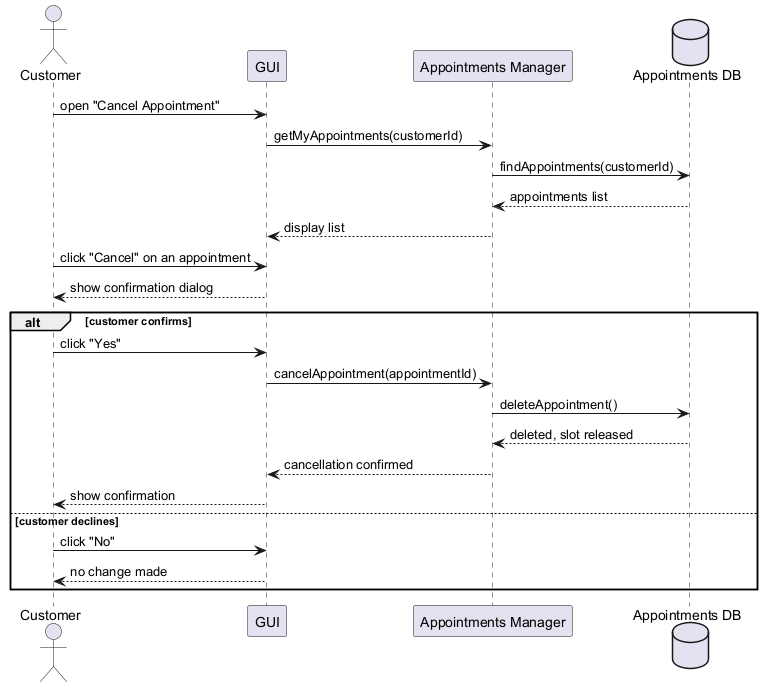

The diagram above was rendered by PlantUML. Its source (embedded in the PNG):
@startuml
actor Customer
participant GUI
participant "Appointments Manager" as AM
database "Appointments DB" as DB

Customer -> GUI : open "Cancel Appointment"
GUI -> AM : getMyAppointments(customerId)
AM -> DB : findAppointments(customerId)
DB --> AM : appointments list
AM --> GUI : display list
Customer -> GUI : click "Cancel" on an appointment
GUI --> Customer : show confirmation dialog
alt customer confirms
Customer -> GUI : click "Yes"
GUI -> AM : cancelAppointment(appointmentId)
AM -> DB : deleteAppointment()
DB --> AM : deleted, slot released
AM --> GUI : cancellation confirmed
GUI --> Customer : show confirmation
else customer declines
Customer -> GUI : click "No"
GUI --> Customer : no change made
end
@enduml